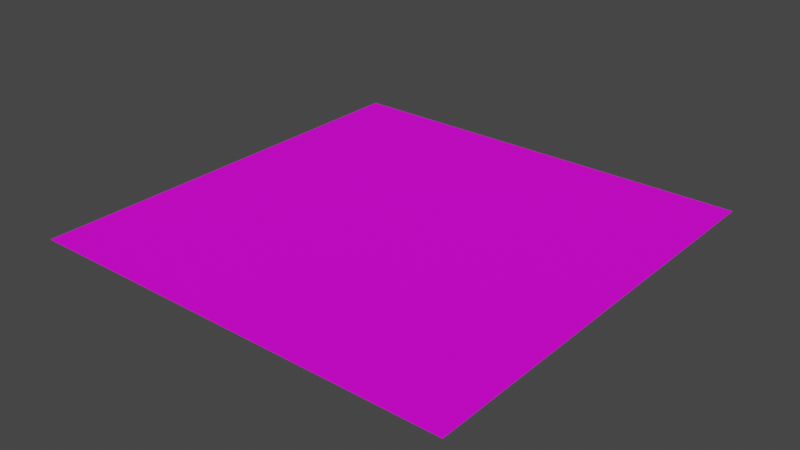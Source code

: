 # Source: sand.blend  (saved by Blender 3.6.13; exported with 4.5.12 LTS)
import bpy
from mathutils import Matrix  # noqa: F401  (used for matrix-valued properties, if any)

bpy.ops.wm.read_factory_settings(use_empty=True)
scene = bpy.context.scene
scene.name = 'Scene'

# ---- collections
col_collection = bpy.data.collections.new('Collection'); scene.collection.children.link(col_collection)

# ---- images (referenced by path relative to the original .blend; pixels are not part of the script)
import os
ASSET_DIR = os.environ.get("B2B_ASSET_DIR", "")  # directory of the original .blend (textures are referenced by path, not embedded)
HERE = os.path.dirname(os.path.abspath(__file__))  # packed textures are extracted next to this script under _unpacked/

def load_image(name, relpath, width, height, colorspace="sRGB"):
    """Load a texture the original file referenced (path relative to the .blend, or extracted next to this script)."""
    p = next((c for c in (os.path.join(HERE, relpath), os.path.join(ASSET_DIR, relpath)) if relpath and os.path.exists(c)), "")
    if p:
        img = bpy.data.images.load(p, check_existing=True)
        img.name = name
    else:  # same state as the original file: an image datablock whose file is absent (Cycles renders it pink)
        img = bpy.data.images.new(name, width, height)
        img.source = "FILE"
        img.filepath = "//" + (relpath or name)
    img.colorspace_settings.name = colorspace
    return img
img_sanduv_png = load_image('sandUV.png', 'sandUV.png', 1024, 1024, 'sRGB')
img_sandbumpmap_png = load_image('sandBumpMap.png', 'sandBumpMap.png', 1024, 1024, 'Non-Color')
img_sandnormalmap_png = load_image('sandNormalMap.png', 'sandNormalMap.png', 1024, 1024, 'Non-Color')

# ---- materials (node trees are filled in below, after node groups)
mat_material_001 = bpy.data.materials.new('Material.001')
mat_material_001.use_transparent_shadow = False

# ---- material node trees
mat_material_001.use_nodes = True; mat_material_001.node_tree.nodes.clear()
_N = mat_material_001.node_tree.nodes; _L = mat_material_001.node_tree.links
n0 = _N.new('ShaderNodeBsdfPrincipled'); n0.name = 'Principled BSDF'; n0.location = (10, 300)
n0.distribution = 'GGX'
n0.subsurface_method = 'RANDOM_WALK_SKIN'
n0.inputs[2].default_value = 1.0
n0.inputs[3].default_value = 1.45
n0.inputs[13].default_value = 0.0
n0.inputs[19].default_value = 0.25
n0.inputs[20].default_value = 1.0
n0.inputs[27].default_value = (0.0, 0.0, 0.0, 1.0)
n0.inputs[28].default_value = 1.0
n1 = _N.new('ShaderNodeOutputMaterial'); n1.name = 'Material Output'; n1.location = (300, 300)
n2 = _N.new('ShaderNodeTexImage'); n2.name = 'Image Texture'; n2.location = (-496, 351)
n2.image = img_sanduv_png
n3 = _N.new('ShaderNodeTexImage'); n3.name = 'Image Texture.002'; n3.location = (-745, 63)
n3.image = img_sandbumpmap_png
n4 = _N.new('ShaderNodeTexImage'); n4.name = 'Image Texture.001'; n4.location = (-737, -224)
n4.image = img_sandnormalmap_png
n5 = _N.new('ShaderNodeBump'); n5.name = 'Bump'; n5.location = (-380, 12)
n5.inputs[1].default_value = 0.1
n5.inputs[2].default_value = 1.0
n6 = _N.new('ShaderNodeNormalMap'); n6.name = 'Normal Map'; n6.location = (-195, -186)
n6.inputs[0].default_value = 2.5
_L.new(n0.outputs[0], n1.inputs[0])
_L.new(n2.outputs[0], n0.inputs[0])
_L.new(n3.outputs[0], n5.inputs[3])
_L.new(n4.outputs[0], n5.inputs[4])
_L.new(n5.outputs[0], n6.inputs[1])
_L.new(n6.outputs[0], n0.inputs[5])
n1.is_active_output = True

# ---- world
world_world = bpy.data.worlds.new('World'); scene.world = world_world
world_world.use_nodes = True; world_world.node_tree.nodes.clear()
_N = world_world.node_tree.nodes; _L = world_world.node_tree.links
n0 = _N.new('ShaderNodeOutputWorld'); n0.name = 'World Output'; n0.location = (300, 300)
n1 = _N.new('ShaderNodeBackground'); n1.name = 'Background'; n1.location = (10, 300)
n1.inputs[0].default_value = (0.05088, 0.05088, 0.05088, 1.0)
_L.new(n1.outputs[0], n0.inputs[0])
n0.is_active_output = True
world_world.color = (0.05088, 0.05088, 0.05088)
world_world.use_sun_shadow = False
world_world.sun_shadow_jitter_overblur = 0.0

# ---- meshes
me_plane = bpy.data.meshes.new('Plane')
me_plane.from_pydata([(-1.0, -1.0, 0.0), (1.0, -1.0, 0.0), (-1.0, 1.0, 0.0), (1.0, 1.0, 0.0)], [], [(0, 1, 3, 2)])
_uv = me_plane.uv_layers.new(name='UVMap')
_uv.uv.foreach_set('vector', [0.0, 0.0, 1.0, 0.0, 1.0, 1.0, 0.0, 1.0])
me_plane.materials.append(mat_material_001)
me_plane.update()

# ---- objects
ob_plane = bpy.data.objects.new('Plane', me_plane)

# ---- transforms, parenting, visibility, modifiers, constraints
ob_plane.location = (0.0, 0.0, 0.0)

# ---- collection membership
col_collection.objects.link(ob_plane)

# ---- scene / render settings (as saved in the file)
scene.frame_start = 1; scene.frame_end = 250; scene.frame_set(1)
scene.render.engine = 'BLENDER_EEVEE_NEXT'
scene.cycles.sampling_pattern = 'TABULATED_SOBOL'
scene.view_settings.view_transform = 'Filmic'
bpy.context.view_layer.update()

# ---- added for rendering (the .blend has no active camera and no usable light): camera, sun
cam_auto = bpy.data.cameras.new('AutoCamera')
cam_auto.lens = 50.0
cam_auto.sensor_width = 36.0
cam_auto.clip_end = 1000.0
ob_auto_camera = bpy.data.objects.new('AutoCamera', cam_auto)
scene.collection.objects.link(ob_auto_camera)
ob_auto_camera.location = (2.61693, -3.14032, 2.09354)
ob_auto_camera.rotation_euler = (1.09748, -7.21219e-08, 0.694738)
scene.camera = ob_auto_camera
light_auto_sun = bpy.data.lights.new('AutoSun', 'SUN')
light_auto_sun.energy = 3.0
light_auto_sun.angle = 0.0523599
ob_auto_sun = bpy.data.objects.new('AutoSun', light_auto_sun)
scene.collection.objects.link(ob_auto_sun)
ob_auto_sun.rotation_euler = (0.872665, 0.174533, 0.523599)
bpy.context.view_layer.update()
